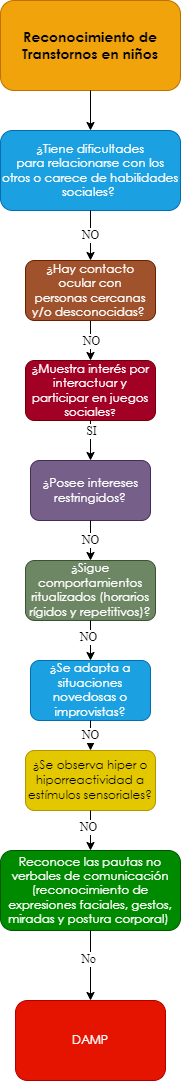

The diagram above was exported from draw.io. Its source (the exported page's mxGraphModel, read from the mxfile embedded in the PNG):
<mxGraphModel dx="-1613" dy="463" grid="1" gridSize="10" guides="1" tooltips="1" connect="1" arrows="1" fold="1" page="1" pageScale="1" pageWidth="827" pageHeight="1169" math="0" shadow="0">
  <root>
    <mxCell id="0" />
    <mxCell id="1" parent="0" />
    <mxCell id="aD3l8rFZ2b-N-G4bENQS-1" value="&lt;span style=&quot;font-family: &amp;quot;Century Gothic&amp;quot;, sans-serif;&quot;&gt;&lt;font style=&quot;font-size: 14px;&quot;&gt;&lt;b style=&quot;&quot;&gt;Reconocimiento de Transtornos en niños&lt;/b&gt;&lt;/font&gt;&lt;/span&gt;" style="rounded=1;whiteSpace=wrap;html=1;fillColor=#f0a30a;strokeColor=#BD7000;fontColor=#000000;gradientColor=none;glass=0;sketch=0;shadow=0;" vertex="1" parent="1">
      <mxGeometry x="2850" y="40" width="180" height="90" as="geometry" />
    </mxCell>
    <mxCell id="aD3l8rFZ2b-N-G4bENQS-2" value="" style="endArrow=classic;html=1;exitX=0.5;exitY=1;exitDx=0;exitDy=0;entryX=0.5;entryY=0;entryDx=0;entryDy=0;" edge="1" parent="1" source="aD3l8rFZ2b-N-G4bENQS-1" target="aD3l8rFZ2b-N-G4bENQS-3">
      <mxGeometry width="50" height="50" relative="1" as="geometry">
        <mxPoint x="2880" y="270" as="sourcePoint" />
        <mxPoint x="2860" y="220" as="targetPoint" />
      </mxGeometry>
    </mxCell>
    <mxCell id="aD3l8rFZ2b-N-G4bENQS-3" value="&lt;div style=&quot;&quot;&gt;&lt;div style=&quot;&quot;&gt;&lt;p style=&quot;&quot; class=&quot;MsoNormal&quot;&gt;&lt;span style=&quot;line-height: 107%; font-family: &amp;quot;Century Gothic&amp;quot;, sans-serif;&quot;&gt;¿Tiene dificultades&lt;br/&gt;para relacionarse con los otros o carece de habilidades sociales?&amp;nbsp;&lt;/span&gt;&lt;/p&gt;&lt;/div&gt;&lt;/div&gt;" style="rounded=1;whiteSpace=wrap;html=1;shadow=0;glass=0;sketch=0;align=center;fillColor=#1ba1e2;fontColor=#ffffff;strokeColor=#006EAF;" vertex="1" parent="1">
      <mxGeometry x="2850" y="170" width="180" height="80" as="geometry" />
    </mxCell>
    <mxCell id="t3sMvfLVy5kXBR0qUOu3-1" value="" style="edgeStyle=orthogonalEdgeStyle;rounded=0;orthogonalLoop=1;jettySize=auto;html=1;fontFamily=Georgia;fontSize=12;fontColor=#FFFFFF;" edge="1" parent="1" source="aD3l8rFZ2b-N-G4bENQS-4" target="aD3l8rFZ2b-N-G4bENQS-6">
      <mxGeometry relative="1" as="geometry" />
    </mxCell>
    <mxCell id="aD3l8rFZ2b-N-G4bENQS-4" value="&lt;p class=&quot;MsoNormal&quot;&gt;&lt;span style=&quot;line-height: 107%; font-family: &amp;quot;Century Gothic&amp;quot;, sans-serif;&quot;&gt;&lt;font style=&quot;font-size: 12px;&quot;&gt;¿Hay contacto ocular con&lt;br/&gt;personas cercanas y/o desconocidas?&lt;/font&gt;&lt;/span&gt;&lt;span style=&quot;font-size:12.0pt;line-height:107%;font-family:&lt;br/&gt;&amp;quot;Century Gothic&amp;quot;,sans-serif;mso-bidi-font-family:Arial&quot;&gt;&amp;nbsp;&lt;/span&gt;&lt;/p&gt;" style="rounded=1;whiteSpace=wrap;html=1;shadow=0;glass=0;sketch=0;fontFamily=Helvetica;fontSize=12;fontColor=#ffffff;fillColor=#a0522d;strokeColor=#6D1F00;" vertex="1" parent="1">
      <mxGeometry x="2875" y="300" width="130" height="60" as="geometry" />
    </mxCell>
    <mxCell id="aD3l8rFZ2b-N-G4bENQS-5" value="NO" style="endArrow=classic;html=1;fontFamily=Times New Roman;fontSize=12;fontColor=#000000;entryX=0.5;entryY=0;entryDx=0;entryDy=0;exitX=0.5;exitY=1;exitDx=0;exitDy=0;" edge="1" parent="1" source="aD3l8rFZ2b-N-G4bENQS-3" target="aD3l8rFZ2b-N-G4bENQS-4">
      <mxGeometry width="50" height="50" relative="1" as="geometry">
        <mxPoint x="2930" y="470" as="sourcePoint" />
        <mxPoint x="2940" y="590" as="targetPoint" />
      </mxGeometry>
    </mxCell>
    <mxCell id="aD3l8rFZ2b-N-G4bENQS-6" value="&lt;span style=&quot;line-height: 107%; font-family: &amp;quot;Century Gothic&amp;quot;, sans-serif;&quot;&gt;&lt;font style=&quot;font-size: 12px;&quot;&gt;¿&lt;/font&gt;&lt;/span&gt;&lt;span style=&quot;line-height: 107%; font-family: &amp;quot;Century Gothic&amp;quot;, sans-serif;&quot;&gt;Muestra interés por&lt;br/&gt;interactuar y participar en juegos sociales&lt;font size=&quot;1&quot;&gt;?&lt;/font&gt;&lt;/span&gt;" style="rounded=1;whiteSpace=wrap;html=1;shadow=0;glass=0;sketch=0;fontFamily=Times New Roman;fontSize=12;fontColor=#ffffff;fillColor=#a20025;strokeColor=#6F0000;" vertex="1" parent="1">
      <mxGeometry x="2875" y="400" width="130" height="60" as="geometry" />
    </mxCell>
    <mxCell id="aD3l8rFZ2b-N-G4bENQS-8" value="&lt;p class=&quot;MsoNormal&quot;&gt;&lt;span style=&quot;line-height: 107%; font-family: &amp;quot;Century Gothic&amp;quot;, sans-serif;&quot;&gt;&lt;font style=&quot;font-size: 12px;&quot;&gt;¿Posee intereses&lt;br&gt;restringidos?&lt;/font&gt;&lt;span style=&quot;font-size: 12pt;&quot;&gt;&lt;/span&gt;&lt;/span&gt;&lt;/p&gt;" style="rounded=1;whiteSpace=wrap;html=1;shadow=0;glass=0;sketch=0;fontFamily=Times New Roman;fontSize=12;fontColor=#ffffff;fillColor=#76608a;strokeColor=#432D57;" vertex="1" parent="1">
      <mxGeometry x="2880" y="500" width="120" height="60" as="geometry" />
    </mxCell>
    <mxCell id="aD3l8rFZ2b-N-G4bENQS-9" value="" style="endArrow=classic;html=1;fontFamily=Times New Roman;fontSize=12;fontColor=#000000;exitX=0.5;exitY=1;exitDx=0;exitDy=0;entryX=0.5;entryY=0;entryDx=0;entryDy=0;" edge="1" parent="1" source="aD3l8rFZ2b-N-G4bENQS-6" target="aD3l8rFZ2b-N-G4bENQS-8">
      <mxGeometry width="50" height="50" relative="1" as="geometry">
        <mxPoint x="2940" y="870" as="sourcePoint" />
        <mxPoint x="2990" y="820" as="targetPoint" />
      </mxGeometry>
    </mxCell>
    <mxCell id="aD3l8rFZ2b-N-G4bENQS-10" value="NO" style="edgeLabel;html=1;align=center;verticalAlign=middle;resizable=0;points=[];fontSize=12;fontFamily=Times New Roman;fontColor=#000000;" vertex="1" connectable="0" parent="aD3l8rFZ2b-N-G4bENQS-9">
      <mxGeometry x="-0.2062" y="-3" relative="1" as="geometry">
        <mxPoint x="3" y="-96" as="offset" />
      </mxGeometry>
    </mxCell>
    <mxCell id="aD3l8rFZ2b-N-G4bENQS-11" value="&lt;p class=&quot;MsoNormal&quot;&gt;&lt;span style=&quot;line-height: 107%; font-family: &amp;quot;Century Gothic&amp;quot;, sans-serif;&quot;&gt;&lt;font style=&quot;font-size: 12px;&quot;&gt;¿Sigue&lt;/font&gt;&lt;/span&gt;&lt;span&gt; &lt;/span&gt;&lt;span style=&quot;line-height: 107%; font-family: &amp;quot;Century Gothic&amp;quot;, sans-serif;&quot;&gt;&lt;font style=&quot;font-size: 12px;&quot;&gt;comportamientos&lt;br&gt;ritualizados (horarios rígidos y repetitivos)?&lt;/font&gt;&lt;span style=&quot;font-size: 12pt;&quot;&gt;&lt;/span&gt;&lt;/span&gt;&lt;/p&gt;" style="rounded=1;whiteSpace=wrap;html=1;shadow=0;glass=0;sketch=0;fontFamily=Times New Roman;fontSize=12;fontColor=#ffffff;fillColor=#6d8764;strokeColor=#3A5431;" vertex="1" parent="1">
      <mxGeometry x="2875" y="600" width="130" height="60" as="geometry" />
    </mxCell>
    <mxCell id="aD3l8rFZ2b-N-G4bENQS-12" value="NO" style="endArrow=classic;html=1;fontFamily=Times New Roman;fontSize=12;fontColor=#000000;entryX=0.5;entryY=0;entryDx=0;entryDy=0;exitX=0.5;exitY=1;exitDx=0;exitDy=0;" edge="1" parent="1" source="aD3l8rFZ2b-N-G4bENQS-8" target="aD3l8rFZ2b-N-G4bENQS-11">
      <mxGeometry width="50" height="50" relative="1" as="geometry">
        <mxPoint x="2975" y="940" as="sourcePoint" />
        <mxPoint x="2890" y="1210" as="targetPoint" />
      </mxGeometry>
    </mxCell>
    <mxCell id="aD3l8rFZ2b-N-G4bENQS-13" value="&lt;p class=&quot;MsoNormal&quot;&gt;&lt;span style=&quot;line-height: 107%; font-family: &amp;quot;Century Gothic&amp;quot;, sans-serif;&quot;&gt;&lt;font style=&quot;font-size: 12px;&quot;&gt;&lt;span style=&quot;background-color: initial;&quot;&gt;¿Se adapta a situaciones&lt;br&gt;novedosas o improvistas&lt;/span&gt;?&lt;/font&gt;&lt;span style=&quot;font-size: 12pt;&quot;&gt;&lt;/span&gt;&lt;/span&gt;&lt;/p&gt;" style="rounded=1;whiteSpace=wrap;html=1;shadow=0;glass=0;sketch=0;fontFamily=Times New Roman;fontSize=12;fontColor=#ffffff;fillColor=#1ba1e2;strokeColor=#006EAF;" vertex="1" parent="1">
      <mxGeometry x="2880" y="700" width="120" height="60" as="geometry" />
    </mxCell>
    <mxCell id="aD3l8rFZ2b-N-G4bENQS-14" value="" style="endArrow=classic;html=1;fontFamily=Times New Roman;fontSize=12;fontColor=#000000;exitX=0.5;exitY=1;exitDx=0;exitDy=0;entryX=0.5;entryY=0;entryDx=0;entryDy=0;" edge="1" parent="1" source="aD3l8rFZ2b-N-G4bENQS-11" target="aD3l8rFZ2b-N-G4bENQS-13">
      <mxGeometry width="50" height="50" relative="1" as="geometry">
        <mxPoint x="2880" y="1080" as="sourcePoint" />
        <mxPoint x="2985" y="1090" as="targetPoint" />
      </mxGeometry>
    </mxCell>
    <mxCell id="aD3l8rFZ2b-N-G4bENQS-15" value="NO" style="edgeLabel;html=1;align=center;verticalAlign=middle;resizable=0;points=[];fontSize=12;fontFamily=Times New Roman;fontColor=#000000;" vertex="1" connectable="0" parent="aD3l8rFZ2b-N-G4bENQS-14">
      <mxGeometry x="-0.2062" y="-3" relative="1" as="geometry">
        <mxPoint as="offset" />
      </mxGeometry>
    </mxCell>
    <mxCell id="aD3l8rFZ2b-N-G4bENQS-16" value="&lt;p class=&quot;MsoNormal&quot;&gt;&lt;span style=&quot;line-height: 107%; font-family: &amp;quot;Century Gothic&amp;quot;, sans-serif;&quot;&gt;&lt;font style=&quot;font-size: 12px;&quot;&gt;&lt;span style=&quot;background-color: initial;&quot;&gt;¿Se observa hiper o&lt;br/&gt;hiporreactividad a estímulos sensoriales?&lt;/span&gt;&lt;/font&gt;&lt;span style=&quot;font-size: 12pt;&quot;&gt;&lt;/span&gt;&lt;/span&gt;&lt;/p&gt;" style="rounded=1;whiteSpace=wrap;html=1;shadow=0;glass=0;sketch=0;fontFamily=Times New Roman;fontSize=12;fontColor=#000000;fillColor=#e3c800;strokeColor=#B09500;" vertex="1" parent="1">
      <mxGeometry x="2875" y="790" width="130" height="60" as="geometry" />
    </mxCell>
    <mxCell id="aD3l8rFZ2b-N-G4bENQS-17" value="NO" style="endArrow=classic;html=1;fontFamily=Times New Roman;fontSize=12;fontColor=#000000;entryX=0.5;entryY=0;entryDx=0;entryDy=0;exitX=0.5;exitY=1;exitDx=0;exitDy=0;" edge="1" parent="1" source="aD3l8rFZ2b-N-G4bENQS-13" target="aD3l8rFZ2b-N-G4bENQS-16">
      <mxGeometry width="50" height="50" relative="1" as="geometry">
        <mxPoint x="2975" y="1210" as="sourcePoint" />
        <mxPoint x="2890" y="1480" as="targetPoint" />
      </mxGeometry>
    </mxCell>
    <mxCell id="aD3l8rFZ2b-N-G4bENQS-18" value="" style="endArrow=classic;html=1;fontFamily=Times New Roman;fontSize=12;fontColor=#000000;exitX=0.5;exitY=1;exitDx=0;exitDy=0;entryX=0.5;entryY=0;entryDx=0;entryDy=0;" edge="1" parent="1" source="aD3l8rFZ2b-N-G4bENQS-16" target="aD3l8rFZ2b-N-G4bENQS-20">
      <mxGeometry width="50" height="50" relative="1" as="geometry">
        <mxPoint x="2880" y="1350" as="sourcePoint" />
        <mxPoint x="2975" y="1420" as="targetPoint" />
      </mxGeometry>
    </mxCell>
    <mxCell id="aD3l8rFZ2b-N-G4bENQS-19" value="NO" style="edgeLabel;html=1;align=center;verticalAlign=middle;resizable=0;points=[];fontSize=12;fontFamily=Times New Roman;fontColor=#000000;" vertex="1" connectable="0" parent="aD3l8rFZ2b-N-G4bENQS-18">
      <mxGeometry x="-0.2062" y="-3" relative="1" as="geometry">
        <mxPoint as="offset" />
      </mxGeometry>
    </mxCell>
    <mxCell id="aD3l8rFZ2b-N-G4bENQS-20" value="&lt;p class=&quot;MsoNormal&quot;&gt;&lt;span style=&quot;line-height: 107%; font-family: &amp;quot;Century Gothic&amp;quot;, sans-serif;&quot;&gt;Reconoce las pautas no&lt;br/&gt;verbales de comunicación (reconocimiento de expresiones faciales, gestos,&lt;br/&gt;miradas y postura corporal)&amp;nbsp;&lt;/span&gt;&lt;/p&gt;" style="rounded=1;whiteSpace=wrap;html=1;shadow=0;glass=0;sketch=0;fontFamily=Times New Roman;fontSize=12;fontColor=#ffffff;fillColor=#008a00;strokeColor=#005700;" vertex="1" parent="1">
      <mxGeometry x="2850" y="890" width="180" height="80" as="geometry" />
    </mxCell>
    <mxCell id="aD3l8rFZ2b-N-G4bENQS-21" value="" style="endArrow=classic;html=1;fontFamily=Times New Roman;fontSize=12;fontColor=#000000;exitX=0.5;exitY=1;exitDx=0;exitDy=0;entryX=0.5;entryY=0;entryDx=0;entryDy=0;" edge="1" parent="1" source="aD3l8rFZ2b-N-G4bENQS-20" target="aD3l8rFZ2b-N-G4bENQS-23">
      <mxGeometry width="50" height="50" relative="1" as="geometry">
        <mxPoint x="2950" y="1160" as="sourcePoint" />
        <mxPoint x="2940" y="1300" as="targetPoint" />
      </mxGeometry>
    </mxCell>
    <mxCell id="aD3l8rFZ2b-N-G4bENQS-22" value="No" style="edgeLabel;html=1;align=center;verticalAlign=middle;resizable=0;points=[];fontSize=12;fontFamily=Times New Roman;fontColor=#000000;" vertex="1" connectable="0" parent="aD3l8rFZ2b-N-G4bENQS-21">
      <mxGeometry x="-0.2062" y="-3" relative="1" as="geometry">
        <mxPoint as="offset" />
      </mxGeometry>
    </mxCell>
    <mxCell id="aD3l8rFZ2b-N-G4bENQS-23" value="&lt;p class=&quot;MsoNormal&quot;&gt;&lt;font face=&quot;Century Gothic, sans-serif&quot;&gt;DAMP&lt;/font&gt;&lt;/p&gt;" style="rounded=1;whiteSpace=wrap;html=1;shadow=0;glass=0;sketch=0;fontFamily=Times New Roman;fontSize=12;fontColor=#ffffff;fillColor=#e51400;strokeColor=#B20000;" vertex="1" parent="1">
      <mxGeometry x="2865" y="1040" width="150" height="80" as="geometry" />
    </mxCell>
    <mxCell id="3ZjU3SVEQk8M8dNIJLRC-2" value="SI" style="edgeLabel;html=1;align=center;verticalAlign=middle;resizable=0;points=[];fontSize=12;fontFamily=Times New Roman;fontColor=#000000;" vertex="1" connectable="0" parent="1">
      <mxGeometry x="2940" y="470" as="geometry" />
    </mxCell>
  </root>
</mxGraphModel>